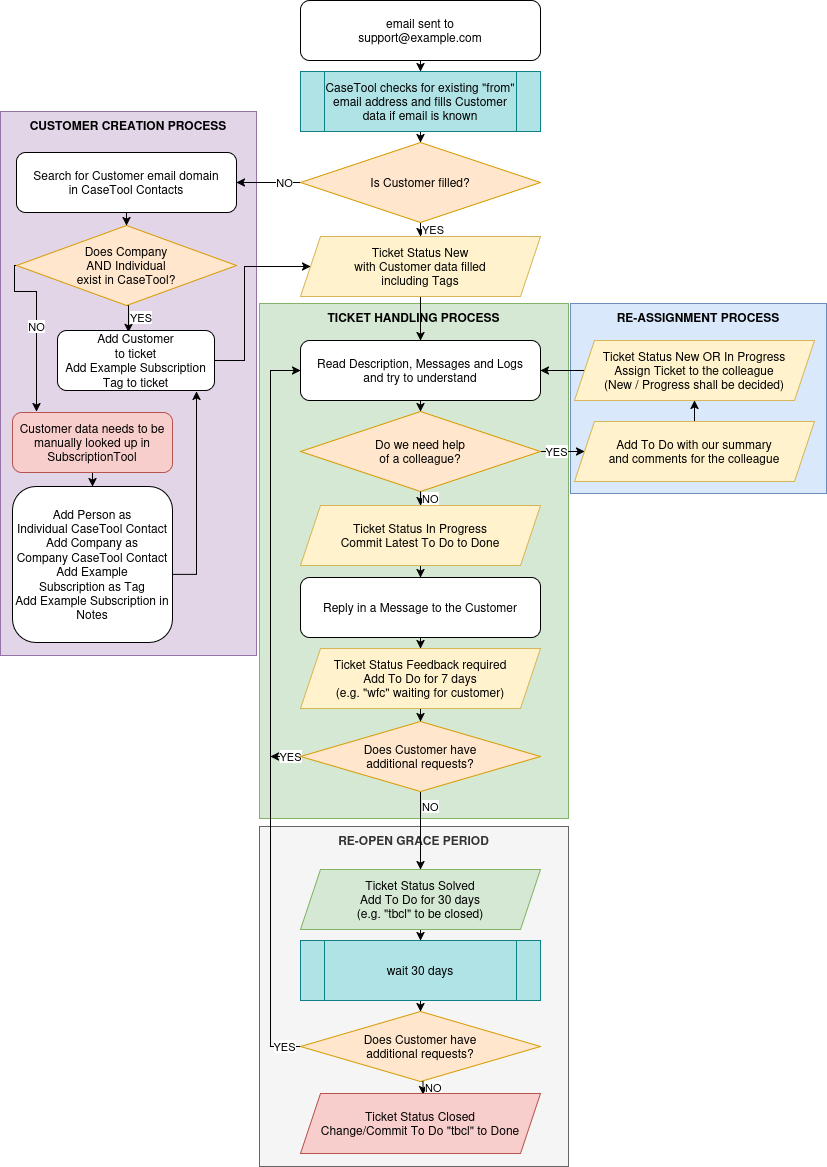

The diagram above was exported from draw.io. Its source (the exported page's mxGraphModel, read from the mxfile embedded in the PNG):
<mxGraphModel dx="1426" dy="1794" grid="1" gridSize="10" guides="1" tooltips="1" connect="1" arrows="1" fold="1" page="1" pageScale="1" pageWidth="850" pageHeight="1100" math="0" shadow="0">
  <root>
    <mxCell id="0" />
    <mxCell id="1" parent="0" />
    <mxCell id="hIKxrFEcJDcxE5rwdvZm-34" value="RE-OPEN GRACE PERIOD" style="rounded=0;whiteSpace=wrap;html=1;fillColor=#f5f5f5;strokeColor=#666666;verticalAlign=top;fontStyle=1;align=center;fontColor=#333333;" parent="1" vertex="1">
      <mxGeometry x="275" y="-260" width="309" height="340" as="geometry" />
    </mxCell>
    <mxCell id="hIKxrFEcJDcxE5rwdvZm-31" value="TICKET HANDLING PROCESS" style="rounded=0;whiteSpace=wrap;html=1;fillColor=#d5e8d4;strokeColor=#82b366;verticalAlign=top;fontStyle=1;align=center;" parent="1" vertex="1">
      <mxGeometry x="275" y="-783" width="309" height="515" as="geometry" />
    </mxCell>
    <mxCell id="hIKxrFEcJDcxE5rwdvZm-30" value="RE-ASSIGNMENT PROCESS" style="rounded=0;whiteSpace=wrap;html=1;fillColor=#dae8fc;strokeColor=#6c8ebf;verticalAlign=top;fontStyle=1;align=center;" parent="1" vertex="1">
      <mxGeometry x="586" y="-783" width="256" height="190" as="geometry" />
    </mxCell>
    <mxCell id="hIKxrFEcJDcxE5rwdvZm-27" value="CUSTOMER CREATION PROCESS" style="rounded=0;whiteSpace=wrap;html=1;fillColor=#e1d5e7;strokeColor=#9673a6;verticalAlign=top;fontStyle=1;align=center;" parent="1" vertex="1">
      <mxGeometry x="16" y="-975" width="256" height="544" as="geometry" />
    </mxCell>
    <mxCell id="_txoJlsphefkMlMWFVF2-9" style="edgeStyle=orthogonalEdgeStyle;rounded=0;orthogonalLoop=1;jettySize=auto;html=1;exitX=0.5;exitY=1;exitDx=0;exitDy=0;entryX=0.5;entryY=0;entryDx=0;entryDy=0;" parent="1" source="aAncDE0UAkiCJDwwdwvq-1" target="Yu1hIWah39uj-Wdk8Iu0-1" edge="1">
      <mxGeometry relative="1" as="geometry" />
    </mxCell>
    <mxCell id="aAncDE0UAkiCJDwwdwvq-1" value="&lt;div&gt;email sent to&lt;/div&gt;&lt;div&gt;support@example.com&lt;br&gt;&lt;/div&gt;" style="rounded=1;whiteSpace=wrap;html=1;" parent="1" vertex="1">
      <mxGeometry x="316" y="-1086" width="240" height="60" as="geometry" />
    </mxCell>
    <mxCell id="z93KyNK3F4NzY-n-fUpT-13" style="edgeStyle=orthogonalEdgeStyle;rounded=0;orthogonalLoop=1;jettySize=auto;html=1;exitX=0.5;exitY=1;exitDx=0;exitDy=0;entryX=0.5;entryY=0;entryDx=0;entryDy=0;" parent="1" source="aAncDE0UAkiCJDwwdwvq-4" target="aAncDE0UAkiCJDwwdwvq-5" edge="1">
      <mxGeometry relative="1" as="geometry" />
    </mxCell>
    <mxCell id="aAncDE0UAkiCJDwwdwvq-4" value="&lt;div&gt;Ticket Status Solved&lt;/div&gt;&lt;div&gt;Add To Do for&amp;nbsp;30 days&lt;/div&gt;&lt;div&gt;(e.g.&amp;nbsp;&quot;tbcl&quot;&amp;nbsp;to be closed)&lt;br&gt;&lt;/div&gt;" style="shape=parallelogram;perimeter=parallelogramPerimeter;whiteSpace=wrap;html=1;fixedSize=1;fillColor=#d5e8d4;strokeColor=#82b366;" parent="1" vertex="1">
      <mxGeometry x="316" y="-217" width="240" height="60" as="geometry" />
    </mxCell>
    <mxCell id="z93KyNK3F4NzY-n-fUpT-14" style="edgeStyle=orthogonalEdgeStyle;rounded=0;orthogonalLoop=1;jettySize=auto;html=1;exitX=0.5;exitY=1;exitDx=0;exitDy=0;entryX=0.5;entryY=0;entryDx=0;entryDy=0;" parent="1" source="aAncDE0UAkiCJDwwdwvq-5" target="aAncDE0UAkiCJDwwdwvq-6" edge="1">
      <mxGeometry relative="1" as="geometry" />
    </mxCell>
    <mxCell id="aAncDE0UAkiCJDwwdwvq-5" value="wait 30 days" style="shape=process;whiteSpace=wrap;html=1;backgroundOutline=1;fillColor=#b0e3e6;strokeColor=#0e8088;" parent="1" vertex="1">
      <mxGeometry x="316" y="-146" width="240" height="60" as="geometry" />
    </mxCell>
    <mxCell id="z93KyNK3F4NzY-n-fUpT-2" value="&lt;div align=&quot;left&quot;&gt;NO&lt;/div&gt;" style="edgeStyle=orthogonalEdgeStyle;rounded=0;orthogonalLoop=1;jettySize=auto;html=1;exitX=0.5;exitY=1;exitDx=0;exitDy=0;entryX=0.5;entryY=0;entryDx=0;entryDy=0;align=left;" parent="1" source="aAncDE0UAkiCJDwwdwvq-6" edge="1">
      <mxGeometry relative="1" as="geometry">
        <mxPoint x="438.5" y="8" as="targetPoint" />
      </mxGeometry>
    </mxCell>
    <mxCell id="z93KyNK3F4NzY-n-fUpT-10" value="&lt;div align=&quot;center&quot;&gt;YES&lt;/div&gt;" style="edgeStyle=orthogonalEdgeStyle;rounded=0;orthogonalLoop=1;jettySize=auto;html=1;exitX=0;exitY=0.5;exitDx=0;exitDy=0;align=center;entryX=0;entryY=0.5;entryDx=0;entryDy=0;" parent="1" source="aAncDE0UAkiCJDwwdwvq-6" target="_hNPoc-tiTXigEXoxuGS-3" edge="1">
      <mxGeometry x="-0.9565" relative="1" as="geometry">
        <mxPoint x="256" y="-335" as="targetPoint" />
        <Array as="points">
          <mxPoint x="316" y="-40" />
          <mxPoint x="286" y="-40" />
          <mxPoint x="286" y="-716" />
        </Array>
        <mxPoint as="offset" />
      </mxGeometry>
    </mxCell>
    <mxCell id="aAncDE0UAkiCJDwwdwvq-6" value="&lt;div&gt;Does Customer have&lt;br&gt;&lt;/div&gt;&lt;div&gt;additional requests?&lt;/div&gt;" style="rhombus;whiteSpace=wrap;html=1;fillColor=#ffe6cc;strokeColor=#d79b00;" parent="1" vertex="1">
      <mxGeometry x="316" y="-75" width="240" height="70" as="geometry" />
    </mxCell>
    <mxCell id="_txoJlsphefkMlMWFVF2-8" style="edgeStyle=orthogonalEdgeStyle;rounded=0;orthogonalLoop=1;jettySize=auto;html=1;exitX=0.5;exitY=1;exitDx=0;exitDy=0;entryX=0.5;entryY=0;entryDx=0;entryDy=0;" parent="1" source="Yu1hIWah39uj-Wdk8Iu0-1" target="Yu1hIWah39uj-Wdk8Iu0-2" edge="1">
      <mxGeometry relative="1" as="geometry" />
    </mxCell>
    <mxCell id="Yu1hIWah39uj-Wdk8Iu0-1" value="&lt;div&gt;CaseTool checks for existing &quot;from&quot;&lt;/div&gt;&lt;div&gt;email address and fills Customer&lt;/div&gt;data if email is known" style="shape=process;whiteSpace=wrap;html=1;backgroundOutline=1;fillColor=#b0e3e6;strokeColor=#0e8088;" parent="1" vertex="1">
      <mxGeometry x="316" y="-1015" width="240" height="60" as="geometry" />
    </mxCell>
    <mxCell id="_txoJlsphefkMlMWFVF2-1" value="&lt;div align=&quot;left&quot;&gt;YES&lt;/div&gt;" style="edgeStyle=orthogonalEdgeStyle;rounded=0;orthogonalLoop=1;jettySize=auto;html=1;exitX=0.5;exitY=1;exitDx=0;exitDy=0;entryX=0.5;entryY=0;entryDx=0;entryDy=0;align=left;" parent="1" source="Yu1hIWah39uj-Wdk8Iu0-2" target="_hNPoc-tiTXigEXoxuGS-2" edge="1">
      <mxGeometry relative="1" as="geometry" />
    </mxCell>
    <mxCell id="hIKxrFEcJDcxE5rwdvZm-18" value="NO" style="edgeStyle=orthogonalEdgeStyle;rounded=0;orthogonalLoop=1;jettySize=auto;html=1;exitX=0;exitY=0.5;exitDx=0;exitDy=0;entryX=1;entryY=0.5;entryDx=0;entryDy=0;" parent="1" source="Yu1hIWah39uj-Wdk8Iu0-2" target="hIKxrFEcJDcxE5rwdvZm-16" edge="1">
      <mxGeometry x="-0.5" relative="1" as="geometry">
        <mxPoint as="offset" />
      </mxGeometry>
    </mxCell>
    <mxCell id="Yu1hIWah39uj-Wdk8Iu0-2" value="Is Customer filled?" style="rhombus;whiteSpace=wrap;html=1;fillColor=#ffe6cc;strokeColor=#d79b00;" parent="1" vertex="1">
      <mxGeometry x="316" y="-944" width="240" height="80" as="geometry" />
    </mxCell>
    <mxCell id="hIKxrFEcJDcxE5rwdvZm-32" style="edgeStyle=orthogonalEdgeStyle;rounded=0;orthogonalLoop=1;jettySize=auto;html=1;exitX=0.5;exitY=1;exitDx=0;exitDy=0;entryX=0.5;entryY=0;entryDx=0;entryDy=0;" parent="1" source="Yu1hIWah39uj-Wdk8Iu0-6" target="Yu1hIWah39uj-Wdk8Iu0-7" edge="1">
      <mxGeometry relative="1" as="geometry" />
    </mxCell>
    <mxCell id="Yu1hIWah39uj-Wdk8Iu0-6" value="&lt;div&gt;Customer data needs to be&lt;/div&gt;&lt;div&gt;manually looked up in SubscriptionTool&lt;/div&gt;" style="rounded=1;whiteSpace=wrap;html=1;fillColor=#f8cecc;strokeColor=#b85450;" parent="1" vertex="1">
      <mxGeometry x="28" y="-674" width="160" height="60" as="geometry" />
    </mxCell>
    <mxCell id="hIKxrFEcJDcxE5rwdvZm-24" style="edgeStyle=orthogonalEdgeStyle;rounded=0;orthogonalLoop=1;jettySize=auto;html=1;exitX=1;exitY=0.5;exitDx=0;exitDy=0;" parent="1" source="Yu1hIWah39uj-Wdk8Iu0-7" edge="1">
      <mxGeometry relative="1" as="geometry">
        <mxPoint x="212" y="-695" as="targetPoint" />
        <Array as="points">
          <mxPoint x="212" y="-512" />
        </Array>
      </mxGeometry>
    </mxCell>
    <mxCell id="Yu1hIWah39uj-Wdk8Iu0-7" value="&lt;div&gt;Add Person as&lt;/div&gt;&lt;div&gt;Individual CaseTool Contact&lt;/div&gt;&lt;div&gt;Add Company as&lt;/div&gt;&lt;div&gt;Company&amp;nbsp;CaseTool&amp;nbsp;Contact&lt;/div&gt;&lt;div&gt;Add Example&lt;/div&gt;&lt;div&gt;Subscription as Tag&lt;/div&gt;&lt;div&gt;Add Example Subscription in Notes&lt;br&gt;&lt;/div&gt;" style="rounded=1;whiteSpace=wrap;html=1;" parent="1" vertex="1">
      <mxGeometry x="28" y="-600" width="160" height="156" as="geometry" />
    </mxCell>
    <mxCell id="_txoJlsphefkMlMWFVF2-10" style="edgeStyle=orthogonalEdgeStyle;rounded=0;orthogonalLoop=1;jettySize=auto;html=1;exitX=0.5;exitY=1;exitDx=0;exitDy=0;entryX=0.5;entryY=0;entryDx=0;entryDy=0;" parent="1" source="_hNPoc-tiTXigEXoxuGS-2" target="_hNPoc-tiTXigEXoxuGS-3" edge="1">
      <mxGeometry relative="1" as="geometry" />
    </mxCell>
    <mxCell id="_hNPoc-tiTXigEXoxuGS-2" value="&lt;div&gt;Ticket Status New&lt;br&gt;&lt;/div&gt;&lt;div&gt;with Customer data filled&lt;br&gt;including Tags&lt;br&gt;&lt;/div&gt;" style="shape=parallelogram;perimeter=parallelogramPerimeter;whiteSpace=wrap;html=1;fixedSize=1;fillColor=#fff2cc;strokeColor=#d6b656;" parent="1" vertex="1">
      <mxGeometry x="316" y="-850" width="240" height="60" as="geometry" />
    </mxCell>
    <mxCell id="hIKxrFEcJDcxE5rwdvZm-3" style="edgeStyle=orthogonalEdgeStyle;rounded=0;orthogonalLoop=1;jettySize=auto;html=1;exitX=0.5;exitY=1;exitDx=0;exitDy=0;entryX=0.5;entryY=0;entryDx=0;entryDy=0;" parent="1" source="_hNPoc-tiTXigEXoxuGS-3" target="_hNPoc-tiTXigEXoxuGS-6" edge="1">
      <mxGeometry relative="1" as="geometry" />
    </mxCell>
    <mxCell id="_hNPoc-tiTXigEXoxuGS-3" value="&lt;div&gt;Read Description, Messages and Logs&lt;br&gt;&lt;/div&gt;&lt;div&gt;and try to understand&lt;/div&gt;" style="rounded=1;whiteSpace=wrap;html=1;" parent="1" vertex="1">
      <mxGeometry x="316" y="-746" width="240" height="60" as="geometry" />
    </mxCell>
    <mxCell id="_txoJlsphefkMlMWFVF2-4" value="YES" style="edgeStyle=orthogonalEdgeStyle;rounded=0;orthogonalLoop=1;jettySize=auto;html=1;entryX=0;entryY=0.5;entryDx=0;entryDy=0;" parent="1" source="_hNPoc-tiTXigEXoxuGS-6" target="_hNPoc-tiTXigEXoxuGS-13" edge="1">
      <mxGeometry relative="1" as="geometry" />
    </mxCell>
    <mxCell id="_hNPoc-tiTXigEXoxuGS-6" value="&lt;div&gt;Do we need help&lt;/div&gt;&lt;div&gt;of a colleague?&lt;/div&gt;" style="rhombus;whiteSpace=wrap;html=1;fillColor=#ffe6cc;strokeColor=#d79b00;" parent="1" vertex="1">
      <mxGeometry x="316" y="-675" width="240" height="80" as="geometry" />
    </mxCell>
    <mxCell id="hIKxrFEcJDcxE5rwdvZm-7" style="edgeStyle=orthogonalEdgeStyle;rounded=0;orthogonalLoop=1;jettySize=auto;html=1;exitX=0.5;exitY=1;exitDx=0;exitDy=0;entryX=0.5;entryY=0;entryDx=0;entryDy=0;" parent="1" source="_hNPoc-tiTXigEXoxuGS-7" target="_hNPoc-tiTXigEXoxuGS-9" edge="1">
      <mxGeometry relative="1" as="geometry" />
    </mxCell>
    <mxCell id="_hNPoc-tiTXigEXoxuGS-7" value="Reply in a Message to the Customer" style="rounded=1;whiteSpace=wrap;html=1;" parent="1" vertex="1">
      <mxGeometry x="316" y="-509" width="240" height="60" as="geometry" />
    </mxCell>
    <mxCell id="z93KyNK3F4NzY-n-fUpT-7" style="edgeStyle=orthogonalEdgeStyle;rounded=0;orthogonalLoop=1;jettySize=auto;html=1;exitX=0.5;exitY=1;exitDx=0;exitDy=0;entryX=0.5;entryY=0;entryDx=0;entryDy=0;" parent="1" source="_hNPoc-tiTXigEXoxuGS-9" target="z93KyNK3F4NzY-n-fUpT-6" edge="1">
      <mxGeometry relative="1" as="geometry" />
    </mxCell>
    <mxCell id="_hNPoc-tiTXigEXoxuGS-9" value="&lt;div&gt;Ticket Status Feedback required&lt;/div&gt;Add To Do for 7 days&lt;br&gt;(e.g. &quot;wfc&quot; waiting for customer)&lt;br&gt; " style="shape=parallelogram;perimeter=parallelogramPerimeter;whiteSpace=wrap;html=1;fixedSize=1;fillColor=#fff2cc;strokeColor=#d6b656;" parent="1" vertex="1">
      <mxGeometry x="316" y="-438" width="240" height="60" as="geometry" />
    </mxCell>
    <mxCell id="hIKxrFEcJDcxE5rwdvZm-8" style="edgeStyle=orthogonalEdgeStyle;rounded=0;orthogonalLoop=1;jettySize=auto;html=1;exitX=0.5;exitY=0;exitDx=0;exitDy=0;" parent="1" source="_hNPoc-tiTXigEXoxuGS-13" target="hIKxrFEcJDcxE5rwdvZm-2" edge="1">
      <mxGeometry relative="1" as="geometry" />
    </mxCell>
    <mxCell id="_hNPoc-tiTXigEXoxuGS-13" value="&lt;div&gt;Add To Do with our summary&lt;br&gt;&lt;/div&gt;&lt;div&gt;and comments for the colleague&lt;/div&gt;" style="shape=parallelogram;perimeter=parallelogramPerimeter;whiteSpace=wrap;html=1;fixedSize=1;fillColor=#fff2cc;strokeColor=#d6b656;" parent="1" vertex="1">
      <mxGeometry x="590" y="-665" width="240" height="60" as="geometry" />
    </mxCell>
    <mxCell id="z93KyNK3F4NzY-n-fUpT-8" value="&lt;div align=&quot;left&quot;&gt;NO&lt;/div&gt;" style="edgeStyle=orthogonalEdgeStyle;rounded=0;orthogonalLoop=1;jettySize=auto;html=1;exitX=0.5;exitY=1;exitDx=0;exitDy=0;entryX=0.5;entryY=0;entryDx=0;entryDy=0;align=left;" parent="1" source="z93KyNK3F4NzY-n-fUpT-6" target="aAncDE0UAkiCJDwwdwvq-4" edge="1">
      <mxGeometry x="-0.6154" relative="1" as="geometry">
        <mxPoint x="436" y="-232" as="sourcePoint" />
        <mxPoint as="offset" />
      </mxGeometry>
    </mxCell>
    <mxCell id="hIKxrFEcJDcxE5rwdvZm-15" value="YES" style="edgeStyle=orthogonalEdgeStyle;rounded=0;orthogonalLoop=1;jettySize=auto;html=1;exitX=0;exitY=0.5;exitDx=0;exitDy=0;" parent="1" source="z93KyNK3F4NzY-n-fUpT-6" edge="1">
      <mxGeometry x="-0.3333" relative="1" as="geometry">
        <mxPoint x="286" y="-330" as="targetPoint" />
        <mxPoint as="offset" />
      </mxGeometry>
    </mxCell>
    <mxCell id="z93KyNK3F4NzY-n-fUpT-6" value="&lt;div&gt;&lt;div&gt;Does Customer have&lt;br&gt;&lt;/div&gt;&lt;div&gt;additional requests?&lt;/div&gt;&lt;/div&gt;" style="rhombus;whiteSpace=wrap;html=1;fillColor=#ffe6cc;strokeColor=#d79b00;" parent="1" vertex="1">
      <mxGeometry x="316" y="-365" width="240" height="70" as="geometry" />
    </mxCell>
    <mxCell id="hIKxrFEcJDcxE5rwdvZm-9" style="edgeStyle=orthogonalEdgeStyle;rounded=0;orthogonalLoop=1;jettySize=auto;html=1;exitX=0;exitY=0.5;exitDx=0;exitDy=0;entryX=1;entryY=0.5;entryDx=0;entryDy=0;" parent="1" source="hIKxrFEcJDcxE5rwdvZm-2" target="_hNPoc-tiTXigEXoxuGS-3" edge="1">
      <mxGeometry relative="1" as="geometry" />
    </mxCell>
    <mxCell id="hIKxrFEcJDcxE5rwdvZm-2" value="Ticket Status New OR In Progress&lt;br&gt;&lt;div&gt;Assign Ticket to the colleague&lt;br&gt;(New / Progress shall be decided)&lt;br&gt;&lt;/div&gt;" style="shape=parallelogram;perimeter=parallelogramPerimeter;whiteSpace=wrap;html=1;fixedSize=1;fillColor=#fff2cc;strokeColor=#d6b656;" parent="1" vertex="1">
      <mxGeometry x="590" y="-746" width="240" height="60" as="geometry" />
    </mxCell>
    <mxCell id="hIKxrFEcJDcxE5rwdvZm-4" value="&lt;div align=&quot;left&quot;&gt;NO&lt;/div&gt;" style="edgeStyle=orthogonalEdgeStyle;rounded=0;orthogonalLoop=1;jettySize=auto;html=1;exitX=0.5;exitY=1;exitDx=0;exitDy=0;entryX=0.5;entryY=0;entryDx=0;entryDy=0;align=left;" parent="1" target="hIKxrFEcJDcxE5rwdvZm-5" edge="1">
      <mxGeometry relative="1" as="geometry">
        <mxPoint x="436" y="-595" as="sourcePoint" />
      </mxGeometry>
    </mxCell>
    <mxCell id="hIKxrFEcJDcxE5rwdvZm-6" style="edgeStyle=orthogonalEdgeStyle;rounded=0;orthogonalLoop=1;jettySize=auto;html=1;exitX=0.5;exitY=1;exitDx=0;exitDy=0;entryX=0.5;entryY=0;entryDx=0;entryDy=0;" parent="1" source="hIKxrFEcJDcxE5rwdvZm-5" target="_hNPoc-tiTXigEXoxuGS-7" edge="1">
      <mxGeometry relative="1" as="geometry" />
    </mxCell>
    <mxCell id="hIKxrFEcJDcxE5rwdvZm-5" value="&lt;div&gt;Ticket Status In Progress&lt;br&gt;Commit Latest To Do to Done&lt;/div&gt;" style="shape=parallelogram;perimeter=parallelogramPerimeter;whiteSpace=wrap;html=1;fixedSize=1;fillColor=#fff2cc;strokeColor=#d6b656;" parent="1" vertex="1">
      <mxGeometry x="316" y="-581" width="240" height="60" as="geometry" />
    </mxCell>
    <mxCell id="hIKxrFEcJDcxE5rwdvZm-25" style="edgeStyle=orthogonalEdgeStyle;rounded=0;orthogonalLoop=1;jettySize=auto;html=1;exitX=0.5;exitY=1;exitDx=0;exitDy=0;entryX=0.5;entryY=0;entryDx=0;entryDy=0;" parent="1" source="hIKxrFEcJDcxE5rwdvZm-16" target="hIKxrFEcJDcxE5rwdvZm-17" edge="1">
      <mxGeometry relative="1" as="geometry" />
    </mxCell>
    <mxCell id="hIKxrFEcJDcxE5rwdvZm-16" value="&lt;div&gt;Search for Customer email domain&lt;/div&gt;&lt;div&gt;in CaseTool Contacts&lt;br&gt;&lt;/div&gt;" style="rounded=1;whiteSpace=wrap;html=1;" parent="1" vertex="1">
      <mxGeometry x="32" y="-934" width="220" height="60" as="geometry" />
    </mxCell>
    <mxCell id="hIKxrFEcJDcxE5rwdvZm-23" value="NO" style="edgeStyle=orthogonalEdgeStyle;rounded=0;orthogonalLoop=1;jettySize=auto;html=1;exitX=0;exitY=0.5;exitDx=0;exitDy=0;" parent="1" source="hIKxrFEcJDcxE5rwdvZm-17" edge="1">
      <mxGeometry relative="1" as="geometry">
        <mxPoint x="52" y="-675" as="targetPoint" />
        <Array as="points">
          <mxPoint x="30" y="-821" />
          <mxPoint x="30" y="-795" />
          <mxPoint x="52" y="-795" />
        </Array>
      </mxGeometry>
    </mxCell>
    <mxCell id="hIKxrFEcJDcxE5rwdvZm-29" value="&lt;div align=&quot;left&quot;&gt;YES&lt;/div&gt;" style="edgeStyle=orthogonalEdgeStyle;rounded=0;orthogonalLoop=1;jettySize=auto;html=1;exitX=0.5;exitY=1;exitDx=0;exitDy=0;entryX=0.452;entryY=0.033;entryDx=0;entryDy=0;entryPerimeter=0;align=left;" parent="1" source="hIKxrFEcJDcxE5rwdvZm-17" target="hIKxrFEcJDcxE5rwdvZm-19" edge="1">
      <mxGeometry relative="1" as="geometry" />
    </mxCell>
    <mxCell id="hIKxrFEcJDcxE5rwdvZm-17" value="&lt;div&gt;Does Company&lt;/div&gt;&lt;div&gt;AND Individual&lt;/div&gt;&lt;div&gt;exist in CaseTool?&lt;/div&gt;" style="rhombus;whiteSpace=wrap;html=1;fillColor=#ffe6cc;strokeColor=#d79b00;" parent="1" vertex="1">
      <mxGeometry x="32" y="-861" width="220" height="80" as="geometry" />
    </mxCell>
    <mxCell id="hIKxrFEcJDcxE5rwdvZm-33" style="edgeStyle=orthogonalEdgeStyle;rounded=0;orthogonalLoop=1;jettySize=auto;html=1;exitX=1;exitY=0.5;exitDx=0;exitDy=0;entryX=0;entryY=0.5;entryDx=0;entryDy=0;" parent="1" source="hIKxrFEcJDcxE5rwdvZm-19" target="_hNPoc-tiTXigEXoxuGS-2" edge="1">
      <mxGeometry relative="1" as="geometry">
        <Array as="points">
          <mxPoint x="260" y="-726" />
          <mxPoint x="260" y="-820" />
        </Array>
      </mxGeometry>
    </mxCell>
    <mxCell id="hIKxrFEcJDcxE5rwdvZm-19" value="&lt;div&gt;Add Customer&lt;/div&gt;&lt;div&gt;to ticket&lt;/div&gt;&lt;div&gt;Add Example Subscription Tag to ticket&lt;br&gt;&lt;/div&gt;" style="rounded=1;whiteSpace=wrap;html=1;" parent="1" vertex="1">
      <mxGeometry x="73" y="-756" width="157" height="60" as="geometry" />
    </mxCell>
    <mxCell id="hIKxrFEcJDcxE5rwdvZm-36" value="&lt;div&gt;Ticket Status Closed&lt;/div&gt;&lt;div&gt;Change/Commit To Do &quot;tbcl&quot; to Done&lt;/div&gt;" style="shape=parallelogram;perimeter=parallelogramPerimeter;whiteSpace=wrap;html=1;fixedSize=1;fillColor=#f8cecc;strokeColor=#b85450;" parent="1" vertex="1">
      <mxGeometry x="316" y="7" width="240" height="60" as="geometry" />
    </mxCell>
  </root>
</mxGraphModel>